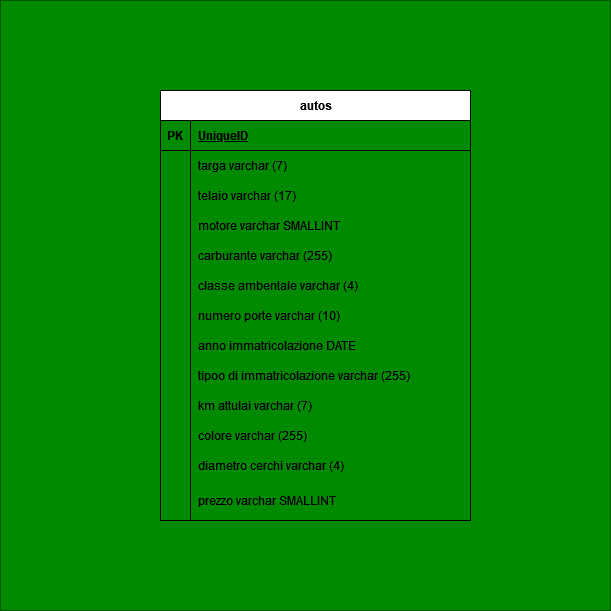

The diagram above was exported from draw.io. Its source (the exported page's mxGraphModel, read from the mxfile embedded in the PNG):
<mxGraphModel dx="1434" dy="2474" grid="1" gridSize="10" guides="1" tooltips="1" connect="1" arrows="1" fold="1" page="1" pageScale="1" pageWidth="1100" pageHeight="1700" math="0" shadow="0" extFonts="Permanent Marker^https://fonts.googleapis.com/css?family=Permanent+Marker">
  <root>
    <mxCell id="0" />
    <mxCell id="1" parent="0" />
    <mxCell id="doULZksWHx-WtztThvvo-55" value="" style="whiteSpace=wrap;html=1;aspect=fixed;fillColor=#008a00;strokeColor=#005700;fontColor=#ffffff;" vertex="1" parent="1">
      <mxGeometry x="100" y="-170" width="610" height="610" as="geometry" />
    </mxCell>
    <mxCell id="doULZksWHx-WtztThvvo-1" value="autos" style="shape=table;startSize=30;container=1;collapsible=1;childLayout=tableLayout;fixedRows=1;rowLines=0;fontStyle=1;align=center;resizeLast=1;html=1;" vertex="1" parent="1">
      <mxGeometry x="260" y="-80" width="310" height="430" as="geometry" />
    </mxCell>
    <mxCell id="doULZksWHx-WtztThvvo-2" value="" style="shape=tableRow;horizontal=0;startSize=0;swimlaneHead=0;swimlaneBody=0;fillColor=none;collapsible=0;dropTarget=0;points=[[0,0.5],[1,0.5]];portConstraint=eastwest;top=0;left=0;right=0;bottom=1;" vertex="1" parent="doULZksWHx-WtztThvvo-1">
      <mxGeometry y="30" width="310" height="30" as="geometry" />
    </mxCell>
    <mxCell id="doULZksWHx-WtztThvvo-3" value="PK" style="shape=partialRectangle;connectable=0;fillColor=none;top=0;left=0;bottom=0;right=0;fontStyle=1;overflow=hidden;whiteSpace=wrap;html=1;" vertex="1" parent="doULZksWHx-WtztThvvo-2">
      <mxGeometry width="30" height="30" as="geometry">
        <mxRectangle width="30" height="30" as="alternateBounds" />
      </mxGeometry>
    </mxCell>
    <mxCell id="doULZksWHx-WtztThvvo-4" value="UniqueID" style="shape=partialRectangle;connectable=0;fillColor=none;top=0;left=0;bottom=0;right=0;align=left;spacingLeft=6;fontStyle=5;overflow=hidden;whiteSpace=wrap;html=1;" vertex="1" parent="doULZksWHx-WtztThvvo-2">
      <mxGeometry x="30" width="280" height="30" as="geometry">
        <mxRectangle width="280" height="30" as="alternateBounds" />
      </mxGeometry>
    </mxCell>
    <mxCell id="doULZksWHx-WtztThvvo-5" value="" style="shape=tableRow;horizontal=0;startSize=0;swimlaneHead=0;swimlaneBody=0;fillColor=none;collapsible=0;dropTarget=0;points=[[0,0.5],[1,0.5]];portConstraint=eastwest;top=0;left=0;right=0;bottom=0;" vertex="1" parent="doULZksWHx-WtztThvvo-1">
      <mxGeometry y="60" width="310" height="30" as="geometry" />
    </mxCell>
    <mxCell id="doULZksWHx-WtztThvvo-6" value="" style="shape=partialRectangle;connectable=0;fillColor=none;top=0;left=0;bottom=0;right=0;editable=1;overflow=hidden;whiteSpace=wrap;html=1;" vertex="1" parent="doULZksWHx-WtztThvvo-5">
      <mxGeometry width="30" height="30" as="geometry">
        <mxRectangle width="30" height="30" as="alternateBounds" />
      </mxGeometry>
    </mxCell>
    <mxCell id="doULZksWHx-WtztThvvo-7" value="targa varchar (7)" style="shape=partialRectangle;connectable=0;fillColor=none;top=0;left=0;bottom=0;right=0;align=left;spacingLeft=6;overflow=hidden;whiteSpace=wrap;html=1;" vertex="1" parent="doULZksWHx-WtztThvvo-5">
      <mxGeometry x="30" width="280" height="30" as="geometry">
        <mxRectangle width="280" height="30" as="alternateBounds" />
      </mxGeometry>
    </mxCell>
    <mxCell id="doULZksWHx-WtztThvvo-8" value="" style="shape=tableRow;horizontal=0;startSize=0;swimlaneHead=0;swimlaneBody=0;fillColor=none;collapsible=0;dropTarget=0;points=[[0,0.5],[1,0.5]];portConstraint=eastwest;top=0;left=0;right=0;bottom=0;" vertex="1" parent="doULZksWHx-WtztThvvo-1">
      <mxGeometry y="90" width="310" height="30" as="geometry" />
    </mxCell>
    <mxCell id="doULZksWHx-WtztThvvo-9" value="" style="shape=partialRectangle;connectable=0;fillColor=none;top=0;left=0;bottom=0;right=0;editable=1;overflow=hidden;whiteSpace=wrap;html=1;" vertex="1" parent="doULZksWHx-WtztThvvo-8">
      <mxGeometry width="30" height="30" as="geometry">
        <mxRectangle width="30" height="30" as="alternateBounds" />
      </mxGeometry>
    </mxCell>
    <mxCell id="doULZksWHx-WtztThvvo-10" value="telaio varchar (17)" style="shape=partialRectangle;connectable=0;fillColor=none;top=0;left=0;bottom=0;right=0;align=left;spacingLeft=6;overflow=hidden;whiteSpace=wrap;html=1;" vertex="1" parent="doULZksWHx-WtztThvvo-8">
      <mxGeometry x="30" width="280" height="30" as="geometry">
        <mxRectangle width="280" height="30" as="alternateBounds" />
      </mxGeometry>
    </mxCell>
    <mxCell id="doULZksWHx-WtztThvvo-11" value="" style="shape=tableRow;horizontal=0;startSize=0;swimlaneHead=0;swimlaneBody=0;fillColor=none;collapsible=0;dropTarget=0;points=[[0,0.5],[1,0.5]];portConstraint=eastwest;top=0;left=0;right=0;bottom=0;" vertex="1" parent="doULZksWHx-WtztThvvo-1">
      <mxGeometry y="120" width="310" height="30" as="geometry" />
    </mxCell>
    <mxCell id="doULZksWHx-WtztThvvo-12" value="" style="shape=partialRectangle;connectable=0;fillColor=none;top=0;left=0;bottom=0;right=0;editable=1;overflow=hidden;whiteSpace=wrap;html=1;" vertex="1" parent="doULZksWHx-WtztThvvo-11">
      <mxGeometry width="30" height="30" as="geometry">
        <mxRectangle width="30" height="30" as="alternateBounds" />
      </mxGeometry>
    </mxCell>
    <mxCell id="doULZksWHx-WtztThvvo-13" value="motore varchar SMALLINT" style="shape=partialRectangle;connectable=0;fillColor=none;top=0;left=0;bottom=0;right=0;align=left;spacingLeft=6;overflow=hidden;whiteSpace=wrap;html=1;" vertex="1" parent="doULZksWHx-WtztThvvo-11">
      <mxGeometry x="30" width="280" height="30" as="geometry">
        <mxRectangle width="280" height="30" as="alternateBounds" />
      </mxGeometry>
    </mxCell>
    <mxCell id="doULZksWHx-WtztThvvo-27" value="" style="shape=tableRow;horizontal=0;startSize=0;swimlaneHead=0;swimlaneBody=0;fillColor=none;collapsible=0;dropTarget=0;points=[[0,0.5],[1,0.5]];portConstraint=eastwest;top=0;left=0;right=0;bottom=0;" vertex="1" parent="doULZksWHx-WtztThvvo-1">
      <mxGeometry y="150" width="310" height="30" as="geometry" />
    </mxCell>
    <mxCell id="doULZksWHx-WtztThvvo-28" value="" style="shape=partialRectangle;connectable=0;fillColor=none;top=0;left=0;bottom=0;right=0;editable=1;overflow=hidden;whiteSpace=wrap;html=1;" vertex="1" parent="doULZksWHx-WtztThvvo-27">
      <mxGeometry width="30" height="30" as="geometry">
        <mxRectangle width="30" height="30" as="alternateBounds" />
      </mxGeometry>
    </mxCell>
    <mxCell id="doULZksWHx-WtztThvvo-29" value="carburante varchar (255)" style="shape=partialRectangle;connectable=0;fillColor=none;top=0;left=0;bottom=0;right=0;align=left;spacingLeft=6;overflow=hidden;whiteSpace=wrap;html=1;" vertex="1" parent="doULZksWHx-WtztThvvo-27">
      <mxGeometry x="30" width="280" height="30" as="geometry">
        <mxRectangle width="280" height="30" as="alternateBounds" />
      </mxGeometry>
    </mxCell>
    <mxCell id="doULZksWHx-WtztThvvo-30" value="" style="shape=tableRow;horizontal=0;startSize=0;swimlaneHead=0;swimlaneBody=0;fillColor=none;collapsible=0;dropTarget=0;points=[[0,0.5],[1,0.5]];portConstraint=eastwest;top=0;left=0;right=0;bottom=0;" vertex="1" parent="doULZksWHx-WtztThvvo-1">
      <mxGeometry y="180" width="310" height="30" as="geometry" />
    </mxCell>
    <mxCell id="doULZksWHx-WtztThvvo-31" value="" style="shape=partialRectangle;connectable=0;fillColor=none;top=0;left=0;bottom=0;right=0;editable=1;overflow=hidden;whiteSpace=wrap;html=1;" vertex="1" parent="doULZksWHx-WtztThvvo-30">
      <mxGeometry width="30" height="30" as="geometry">
        <mxRectangle width="30" height="30" as="alternateBounds" />
      </mxGeometry>
    </mxCell>
    <mxCell id="doULZksWHx-WtztThvvo-32" value="classe ambentale varchar (4)" style="shape=partialRectangle;connectable=0;fillColor=none;top=0;left=0;bottom=0;right=0;align=left;spacingLeft=6;overflow=hidden;whiteSpace=wrap;html=1;" vertex="1" parent="doULZksWHx-WtztThvvo-30">
      <mxGeometry x="30" width="280" height="30" as="geometry">
        <mxRectangle width="280" height="30" as="alternateBounds" />
      </mxGeometry>
    </mxCell>
    <mxCell id="doULZksWHx-WtztThvvo-33" value="" style="shape=tableRow;horizontal=0;startSize=0;swimlaneHead=0;swimlaneBody=0;fillColor=none;collapsible=0;dropTarget=0;points=[[0,0.5],[1,0.5]];portConstraint=eastwest;top=0;left=0;right=0;bottom=0;" vertex="1" parent="doULZksWHx-WtztThvvo-1">
      <mxGeometry y="210" width="310" height="30" as="geometry" />
    </mxCell>
    <mxCell id="doULZksWHx-WtztThvvo-34" value="" style="shape=partialRectangle;connectable=0;fillColor=none;top=0;left=0;bottom=0;right=0;editable=1;overflow=hidden;whiteSpace=wrap;html=1;" vertex="1" parent="doULZksWHx-WtztThvvo-33">
      <mxGeometry width="30" height="30" as="geometry">
        <mxRectangle width="30" height="30" as="alternateBounds" />
      </mxGeometry>
    </mxCell>
    <mxCell id="doULZksWHx-WtztThvvo-35" value="numero porte varchar (10)" style="shape=partialRectangle;connectable=0;fillColor=none;top=0;left=0;bottom=0;right=0;align=left;spacingLeft=6;overflow=hidden;whiteSpace=wrap;html=1;" vertex="1" parent="doULZksWHx-WtztThvvo-33">
      <mxGeometry x="30" width="280" height="30" as="geometry">
        <mxRectangle width="280" height="30" as="alternateBounds" />
      </mxGeometry>
    </mxCell>
    <mxCell id="doULZksWHx-WtztThvvo-36" value="" style="shape=tableRow;horizontal=0;startSize=0;swimlaneHead=0;swimlaneBody=0;fillColor=none;collapsible=0;dropTarget=0;points=[[0,0.5],[1,0.5]];portConstraint=eastwest;top=0;left=0;right=0;bottom=0;" vertex="1" parent="doULZksWHx-WtztThvvo-1">
      <mxGeometry y="240" width="310" height="30" as="geometry" />
    </mxCell>
    <mxCell id="doULZksWHx-WtztThvvo-37" value="" style="shape=partialRectangle;connectable=0;fillColor=none;top=0;left=0;bottom=0;right=0;editable=1;overflow=hidden;whiteSpace=wrap;html=1;" vertex="1" parent="doULZksWHx-WtztThvvo-36">
      <mxGeometry width="30" height="30" as="geometry">
        <mxRectangle width="30" height="30" as="alternateBounds" />
      </mxGeometry>
    </mxCell>
    <mxCell id="doULZksWHx-WtztThvvo-38" value="anno immatricolazione DATE" style="shape=partialRectangle;connectable=0;fillColor=none;top=0;left=0;bottom=0;right=0;align=left;spacingLeft=6;overflow=hidden;whiteSpace=wrap;html=1;" vertex="1" parent="doULZksWHx-WtztThvvo-36">
      <mxGeometry x="30" width="280" height="30" as="geometry">
        <mxRectangle width="280" height="30" as="alternateBounds" />
      </mxGeometry>
    </mxCell>
    <mxCell id="doULZksWHx-WtztThvvo-39" value="" style="shape=tableRow;horizontal=0;startSize=0;swimlaneHead=0;swimlaneBody=0;fillColor=none;collapsible=0;dropTarget=0;points=[[0,0.5],[1,0.5]];portConstraint=eastwest;top=0;left=0;right=0;bottom=0;" vertex="1" parent="doULZksWHx-WtztThvvo-1">
      <mxGeometry y="270" width="310" height="30" as="geometry" />
    </mxCell>
    <mxCell id="doULZksWHx-WtztThvvo-40" value="" style="shape=partialRectangle;connectable=0;fillColor=none;top=0;left=0;bottom=0;right=0;editable=1;overflow=hidden;whiteSpace=wrap;html=1;" vertex="1" parent="doULZksWHx-WtztThvvo-39">
      <mxGeometry width="30" height="30" as="geometry">
        <mxRectangle width="30" height="30" as="alternateBounds" />
      </mxGeometry>
    </mxCell>
    <mxCell id="doULZksWHx-WtztThvvo-41" value="tipoo di immatricolazione varchar (255)" style="shape=partialRectangle;connectable=0;fillColor=none;top=0;left=0;bottom=0;right=0;align=left;spacingLeft=6;overflow=hidden;whiteSpace=wrap;html=1;" vertex="1" parent="doULZksWHx-WtztThvvo-39">
      <mxGeometry x="30" width="280" height="30" as="geometry">
        <mxRectangle width="280" height="30" as="alternateBounds" />
      </mxGeometry>
    </mxCell>
    <mxCell id="doULZksWHx-WtztThvvo-42" value="" style="shape=tableRow;horizontal=0;startSize=0;swimlaneHead=0;swimlaneBody=0;fillColor=none;collapsible=0;dropTarget=0;points=[[0,0.5],[1,0.5]];portConstraint=eastwest;top=0;left=0;right=0;bottom=0;" vertex="1" parent="doULZksWHx-WtztThvvo-1">
      <mxGeometry y="300" width="310" height="30" as="geometry" />
    </mxCell>
    <mxCell id="doULZksWHx-WtztThvvo-43" value="" style="shape=partialRectangle;connectable=0;fillColor=none;top=0;left=0;bottom=0;right=0;editable=1;overflow=hidden;whiteSpace=wrap;html=1;" vertex="1" parent="doULZksWHx-WtztThvvo-42">
      <mxGeometry width="30" height="30" as="geometry">
        <mxRectangle width="30" height="30" as="alternateBounds" />
      </mxGeometry>
    </mxCell>
    <mxCell id="doULZksWHx-WtztThvvo-44" value="km attulai varchar (7)" style="shape=partialRectangle;connectable=0;fillColor=none;top=0;left=0;bottom=0;right=0;align=left;spacingLeft=6;overflow=hidden;whiteSpace=wrap;html=1;" vertex="1" parent="doULZksWHx-WtztThvvo-42">
      <mxGeometry x="30" width="280" height="30" as="geometry">
        <mxRectangle width="280" height="30" as="alternateBounds" />
      </mxGeometry>
    </mxCell>
    <mxCell id="doULZksWHx-WtztThvvo-45" value="" style="shape=tableRow;horizontal=0;startSize=0;swimlaneHead=0;swimlaneBody=0;fillColor=none;collapsible=0;dropTarget=0;points=[[0,0.5],[1,0.5]];portConstraint=eastwest;top=0;left=0;right=0;bottom=0;" vertex="1" parent="doULZksWHx-WtztThvvo-1">
      <mxGeometry y="330" width="310" height="30" as="geometry" />
    </mxCell>
    <mxCell id="doULZksWHx-WtztThvvo-46" value="" style="shape=partialRectangle;connectable=0;fillColor=none;top=0;left=0;bottom=0;right=0;editable=1;overflow=hidden;whiteSpace=wrap;html=1;" vertex="1" parent="doULZksWHx-WtztThvvo-45">
      <mxGeometry width="30" height="30" as="geometry">
        <mxRectangle width="30" height="30" as="alternateBounds" />
      </mxGeometry>
    </mxCell>
    <mxCell id="doULZksWHx-WtztThvvo-47" value="colore varchar (255)" style="shape=partialRectangle;connectable=0;fillColor=none;top=0;left=0;bottom=0;right=0;align=left;spacingLeft=6;overflow=hidden;whiteSpace=wrap;html=1;" vertex="1" parent="doULZksWHx-WtztThvvo-45">
      <mxGeometry x="30" width="280" height="30" as="geometry">
        <mxRectangle width="280" height="30" as="alternateBounds" />
      </mxGeometry>
    </mxCell>
    <mxCell id="doULZksWHx-WtztThvvo-48" value="" style="shape=tableRow;horizontal=0;startSize=0;swimlaneHead=0;swimlaneBody=0;fillColor=none;collapsible=0;dropTarget=0;points=[[0,0.5],[1,0.5]];portConstraint=eastwest;top=0;left=0;right=0;bottom=0;" vertex="1" parent="doULZksWHx-WtztThvvo-1">
      <mxGeometry y="360" width="310" height="30" as="geometry" />
    </mxCell>
    <mxCell id="doULZksWHx-WtztThvvo-49" value="" style="shape=partialRectangle;connectable=0;fillColor=none;top=0;left=0;bottom=0;right=0;editable=1;overflow=hidden;whiteSpace=wrap;html=1;" vertex="1" parent="doULZksWHx-WtztThvvo-48">
      <mxGeometry width="30" height="30" as="geometry">
        <mxRectangle width="30" height="30" as="alternateBounds" />
      </mxGeometry>
    </mxCell>
    <mxCell id="doULZksWHx-WtztThvvo-50" value="diametro cerchi varchar (4)" style="shape=partialRectangle;connectable=0;fillColor=none;top=0;left=0;bottom=0;right=0;align=left;spacingLeft=6;overflow=hidden;whiteSpace=wrap;html=1;" vertex="1" parent="doULZksWHx-WtztThvvo-48">
      <mxGeometry x="30" width="280" height="30" as="geometry">
        <mxRectangle width="280" height="30" as="alternateBounds" />
      </mxGeometry>
    </mxCell>
    <mxCell id="doULZksWHx-WtztThvvo-51" value="" style="shape=tableRow;horizontal=0;startSize=0;swimlaneHead=0;swimlaneBody=0;fillColor=none;collapsible=0;dropTarget=0;points=[[0,0.5],[1,0.5]];portConstraint=eastwest;top=0;left=0;right=0;bottom=0;" vertex="1" parent="doULZksWHx-WtztThvvo-1">
      <mxGeometry y="390" width="310" height="40" as="geometry" />
    </mxCell>
    <mxCell id="doULZksWHx-WtztThvvo-52" value="" style="shape=partialRectangle;connectable=0;fillColor=none;top=0;left=0;bottom=0;right=0;editable=1;overflow=hidden;whiteSpace=wrap;html=1;" vertex="1" parent="doULZksWHx-WtztThvvo-51">
      <mxGeometry width="30" height="40" as="geometry">
        <mxRectangle width="30" height="40" as="alternateBounds" />
      </mxGeometry>
    </mxCell>
    <mxCell id="doULZksWHx-WtztThvvo-53" value="prezzo varchar SMALLINT" style="shape=partialRectangle;connectable=0;fillColor=none;top=0;left=0;bottom=0;right=0;align=left;spacingLeft=6;overflow=hidden;whiteSpace=wrap;html=1;" vertex="1" parent="doULZksWHx-WtztThvvo-51">
      <mxGeometry x="30" width="280" height="40" as="geometry">
        <mxRectangle width="280" height="40" as="alternateBounds" />
      </mxGeometry>
    </mxCell>
    <mxCell id="doULZksWHx-WtztThvvo-54" style="edgeStyle=orthogonalEdgeStyle;rounded=0;orthogonalLoop=1;jettySize=auto;html=1;exitX=1;exitY=0.5;exitDx=0;exitDy=0;" edge="1" parent="doULZksWHx-WtztThvvo-1" source="doULZksWHx-WtztThvvo-33" target="doULZksWHx-WtztThvvo-33">
      <mxGeometry relative="1" as="geometry" />
    </mxCell>
  </root>
</mxGraphModel>